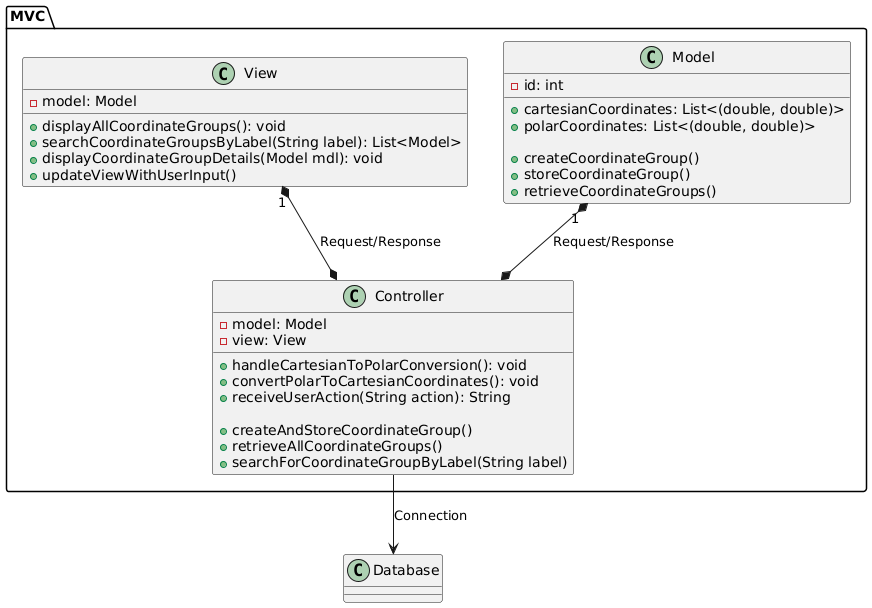

The diagram above was rendered by PlantUML. Its source (embedded in the PNG):
@startuml
package MVC {
class Model {
    -id: int
    +cartesianCoordinates: List<(double, double)>
    +polarCoordinates: List<(double, double)>
    
+createCoordinateGroup()
    +storeCoordinateGroup()
    +retrieveCoordinateGroups()
}

class View {
    -model: Model
   +displayAllCoordinateGroups(): void
   +searchCoordinateGroupsByLabel(String label): List<Model>
   +displayCoordinateGroupDetails(Model mdl): void
   +updateViewWithUserInput()
}

class Controller {
  -model: Model
  -view: View
  
+handleCartesianToPolarConversion(): void
  +convertPolarToCartesianCoordinates(): void
  +receiveUserAction(String action): String
  
+createAndStoreCoordinateGroup()
  +retrieveAllCoordinateGroups()
  +searchForCoordinateGroupByLabel(String label)
}
}

Model "1" *--* Controller: Request/Response
View "1" *--* Controller: Request/Response
Controller --> Database : Connection
@enduml